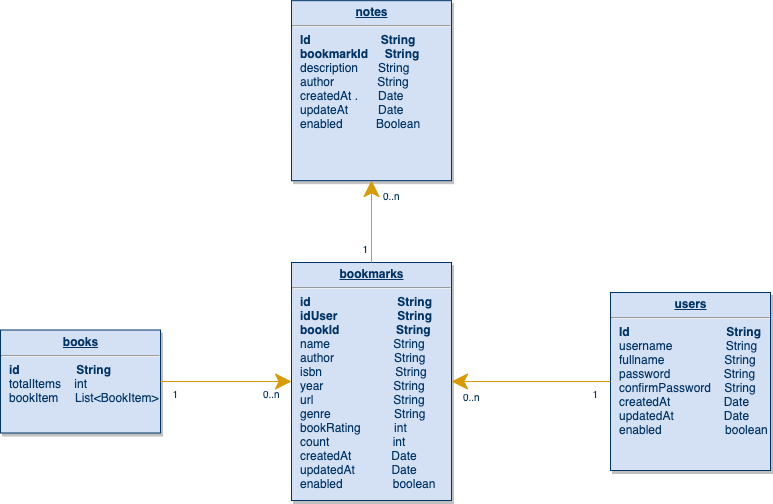

The diagram above was exported from draw.io. Its source (the exported page's mxGraphModel, read from the mxfile embedded in the PNG):
<mxGraphModel dx="1014" dy="705" grid="1" gridSize="10" guides="1" tooltips="1" connect="1" arrows="1" fold="1" page="1" pageScale="1" pageWidth="826" pageHeight="1169" background="#ffffff" math="0" shadow="0">
  <root>
    <mxCell id="0" />
    <mxCell id="1" parent="0" />
    <mxCell id="22" value="&lt;p style=&quot;margin: 0px ; margin-top: 4px ; text-align: center ; text-decoration: underline&quot;&gt;&lt;strong&gt;users&lt;/strong&gt;&lt;/p&gt;&lt;hr&gt;&lt;p style=&quot;margin: 0px ; margin-left: 8px&quot;&gt;&lt;b&gt;Id&amp;nbsp; &amp;nbsp; &amp;nbsp; &amp;nbsp; &amp;nbsp; &amp;nbsp; &amp;nbsp; &amp;nbsp; &amp;nbsp; &amp;nbsp; &amp;nbsp; &amp;nbsp; &amp;nbsp; &amp;nbsp; &amp;nbsp;String&lt;/b&gt;&lt;/p&gt;&lt;p style=&quot;margin: 0px ; margin-left: 8px&quot;&gt;username&amp;nbsp; &amp;nbsp; &amp;nbsp; &amp;nbsp; &amp;nbsp; &amp;nbsp; &amp;nbsp; &amp;nbsp; String&lt;/p&gt;&lt;p style=&quot;margin: 0px ; margin-left: 8px&quot;&gt;fullname&amp;nbsp; &amp;nbsp; &amp;nbsp; &amp;nbsp; &amp;nbsp; &amp;nbsp; &amp;nbsp; &amp;nbsp; &amp;nbsp; String&lt;/p&gt;&lt;p style=&quot;margin: 0px ; margin-left: 8px&quot;&gt;password&amp;nbsp; &amp;nbsp; &amp;nbsp; &amp;nbsp; &amp;nbsp; &amp;nbsp; &amp;nbsp; &amp;nbsp; String&lt;/p&gt;&lt;p style=&quot;margin: 0px ; margin-left: 8px&quot;&gt;confirmPassword&amp;nbsp; &amp;nbsp; String&lt;/p&gt;&lt;p style=&quot;margin: 0px ; margin-left: 8px&quot;&gt;createdAt&amp;nbsp; &amp;nbsp; &amp;nbsp; &amp;nbsp; &amp;nbsp; &amp;nbsp; &amp;nbsp; &amp;nbsp; Date&lt;/p&gt;&lt;p style=&quot;margin: 0px ; margin-left: 8px&quot;&gt;updatedAt&amp;nbsp; &amp;nbsp; &amp;nbsp; &amp;nbsp; &amp;nbsp; &amp;nbsp; &amp;nbsp; &amp;nbsp;Date&lt;/p&gt;&lt;p style=&quot;margin: 0px ; margin-left: 8px&quot;&gt;enabled&amp;nbsp; &amp;nbsp; &amp;nbsp; &amp;nbsp; &amp;nbsp; &amp;nbsp; &amp;nbsp; &amp;nbsp; &amp;nbsp; &amp;nbsp;boolean&lt;br&gt;&lt;/p&gt;" style="verticalAlign=top;align=left;overflow=fill;fontSize=12;fontFamily=Helvetica;html=1;strokeColor=#003366;shadow=1;fillColor=#D4E1F5;fontColor=#003366" parent="1" vertex="1">
      <mxGeometry x="630" y="592" width="160" height="178" as="geometry" />
    </mxCell>
    <mxCell id="24" value="&lt;p style=&quot;margin: 0px ; margin-top: 4px ; text-align: center ; text-decoration: underline&quot;&gt;&lt;b&gt;books&lt;/b&gt;&lt;/p&gt;&lt;hr&gt;&lt;p style=&quot;margin: 0px ; margin-left: 8px&quot;&gt;&lt;b&gt;id&amp;nbsp; &amp;nbsp; &amp;nbsp; &amp;nbsp; &amp;nbsp; &amp;nbsp; &amp;nbsp; &amp;nbsp; &amp;nbsp;String&lt;/b&gt;&lt;/p&gt;&lt;p style=&quot;margin: 0px ; margin-left: 8px&quot;&gt;totalItems&amp;nbsp; &amp;nbsp; int&lt;/p&gt;&lt;p style=&quot;margin: 0px ; margin-left: 8px&quot;&gt;bookItem&amp;nbsp; &amp;nbsp; &amp;nbsp;List&amp;lt;BookItem&amp;gt;&lt;/p&gt;&lt;p style=&quot;margin: 0px ; margin-left: 8px&quot;&gt;&lt;br&gt;&lt;/p&gt;" style="verticalAlign=top;align=left;overflow=fill;fontSize=12;fontFamily=Helvetica;html=1;strokeColor=#003366;shadow=1;fillColor=#D4E1F5;fontColor=#003366" parent="1" vertex="1">
      <mxGeometry x="20" y="629.5" width="160" height="103" as="geometry" />
    </mxCell>
    <mxCell id="28" value="&lt;p style=&quot;margin: 0px ; margin-top: 4px ; text-align: center ; text-decoration: underline&quot;&gt;&lt;b&gt;notes&lt;/b&gt;&lt;/p&gt;&lt;hr&gt;&lt;p style=&quot;margin: 0px ; margin-left: 8px&quot;&gt;&lt;b&gt;Id&amp;nbsp; &amp;nbsp; &amp;nbsp; &amp;nbsp; &amp;nbsp; &amp;nbsp; &amp;nbsp; &amp;nbsp; &amp;nbsp; &amp;nbsp; &amp;nbsp;String&lt;/b&gt;&lt;/p&gt;&lt;p style=&quot;margin: 0px ; margin-left: 8px&quot;&gt;&lt;b&gt;bookmarkId&amp;nbsp; &amp;nbsp; &amp;nbsp;String&lt;/b&gt;&lt;/p&gt;&lt;p style=&quot;margin: 0px ; margin-left: 8px&quot;&gt;description&amp;nbsp; &amp;nbsp; &amp;nbsp; String&lt;/p&gt;&lt;p style=&quot;margin: 0px ; margin-left: 8px&quot;&gt;author&amp;nbsp; &amp;nbsp; &amp;nbsp; &amp;nbsp; &amp;nbsp; &amp;nbsp; &amp;nbsp;String&lt;/p&gt;&lt;p style=&quot;margin: 0px ; margin-left: 8px&quot;&gt;createdAt .&amp;nbsp; &amp;nbsp; &amp;nbsp; Date&lt;/p&gt;&lt;p style=&quot;margin: 0px ; margin-left: 8px&quot;&gt;updateAt&amp;nbsp; &amp;nbsp; &amp;nbsp; &amp;nbsp; &amp;nbsp;Date&lt;/p&gt;&lt;p style=&quot;margin: 0px ; margin-left: 8px&quot;&gt;enabled&amp;nbsp; &amp;nbsp; &amp;nbsp; &amp;nbsp; &amp;nbsp; Boolean&lt;/p&gt;" style="verticalAlign=top;align=left;overflow=fill;fontSize=12;fontFamily=Helvetica;html=1;strokeColor=#003366;shadow=1;fillColor=#D4E1F5;fontColor=#003366" parent="1" vertex="1">
      <mxGeometry x="310.9999999999999" y="300.1600000000003" width="160" height="180" as="geometry" />
    </mxCell>
    <mxCell id="29" value="&lt;p style=&quot;margin: 0px ; margin-top: 4px ; text-align: center ; text-decoration: underline&quot;&gt;&lt;b&gt;bookmarks&lt;/b&gt;&lt;/p&gt;&lt;hr&gt;&lt;p style=&quot;margin: 0px ; margin-left: 8px&quot;&gt;&lt;b&gt;id&amp;nbsp; &amp;nbsp; &amp;nbsp; &amp;nbsp; &amp;nbsp; &amp;nbsp; &amp;nbsp; &amp;nbsp; &amp;nbsp; &amp;nbsp; &amp;nbsp; &amp;nbsp; &amp;nbsp; String&lt;/b&gt;&lt;/p&gt;&lt;p style=&quot;margin: 0px ; margin-left: 8px&quot;&gt;&lt;b&gt;idUser&amp;nbsp;&lt;/b&gt; &amp;nbsp; &amp;nbsp; &amp;nbsp; &amp;nbsp; &amp;nbsp; &amp;nbsp; &amp;nbsp; &amp;nbsp; &lt;b&gt;String&lt;/b&gt;&lt;/p&gt;&lt;p style=&quot;margin: 0px ; margin-left: 8px&quot;&gt;&lt;b&gt;bookId&amp;nbsp; &amp;nbsp; &amp;nbsp; &amp;nbsp; &amp;nbsp; &amp;nbsp; &amp;nbsp; &amp;nbsp; &amp;nbsp;String&lt;/b&gt;&lt;/p&gt;&lt;p style=&quot;margin: 0px ; margin-left: 8px&quot;&gt;name&amp;nbsp; &amp;nbsp; &amp;nbsp; &amp;nbsp; &amp;nbsp; &amp;nbsp; &amp;nbsp; &amp;nbsp; &amp;nbsp; &amp;nbsp;String&lt;/p&gt;&lt;p style=&quot;margin: 0px ; margin-left: 8px&quot;&gt;author&amp;nbsp; &amp;nbsp; &amp;nbsp; &amp;nbsp; &amp;nbsp; &amp;nbsp; &amp;nbsp; &amp;nbsp; &amp;nbsp; String&lt;/p&gt;&lt;p style=&quot;margin: 0px ; margin-left: 8px&quot;&gt;isbn&amp;nbsp; &amp;nbsp; &amp;nbsp; &amp;nbsp; &amp;nbsp; &amp;nbsp; &amp;nbsp; &amp;nbsp; &amp;nbsp; &amp;nbsp; &amp;nbsp; String&lt;/p&gt;&lt;p style=&quot;margin: 0px ; margin-left: 8px&quot;&gt;year&amp;nbsp; &amp;nbsp; &amp;nbsp; &amp;nbsp; &amp;nbsp; &amp;nbsp; &amp;nbsp; &amp;nbsp; &amp;nbsp; &amp;nbsp; &amp;nbsp;String&lt;/p&gt;&lt;p style=&quot;margin: 0px ; margin-left: 8px&quot;&gt;url&amp;nbsp; &amp;nbsp; &amp;nbsp; &amp;nbsp; &amp;nbsp; &amp;nbsp; &amp;nbsp; &amp;nbsp; &amp;nbsp; &amp;nbsp; &amp;nbsp; &amp;nbsp; String&lt;/p&gt;&lt;p style=&quot;margin: 0px ; margin-left: 8px&quot;&gt;genre&amp;nbsp; &amp;nbsp; &amp;nbsp; &amp;nbsp; &amp;nbsp; &amp;nbsp; &amp;nbsp; &amp;nbsp; &amp;nbsp; &amp;nbsp;String&lt;/p&gt;&lt;p style=&quot;margin: 0px ; margin-left: 8px&quot;&gt;bookRating&amp;nbsp; &amp;nbsp; &amp;nbsp; &amp;nbsp; &amp;nbsp; int&lt;/p&gt;&lt;p style=&quot;margin: 0px ; margin-left: 8px&quot;&gt;count&amp;nbsp; &amp;nbsp; &amp;nbsp; &amp;nbsp; &amp;nbsp; &amp;nbsp; &amp;nbsp; &amp;nbsp; &amp;nbsp; &amp;nbsp;int&lt;br&gt;createdAt&amp;nbsp; &amp;nbsp; &amp;nbsp; &amp;nbsp; &amp;nbsp; &amp;nbsp; Date&lt;/p&gt;&lt;p style=&quot;margin: 0px ; margin-left: 8px&quot;&gt;updatedAt&amp;nbsp; &amp;nbsp; &amp;nbsp; &amp;nbsp; &amp;nbsp; &amp;nbsp;Date&lt;/p&gt;&lt;p style=&quot;margin: 0px ; margin-left: 8px&quot;&gt;enabled&amp;nbsp; &amp;nbsp; &amp;nbsp; &amp;nbsp; &amp;nbsp; &amp;nbsp; &amp;nbsp; &amp;nbsp;boolean&lt;/p&gt;" style="verticalAlign=top;align=left;overflow=fill;fontSize=12;fontFamily=Helvetica;html=1;strokeColor=#003366;shadow=1;fillColor=#D4E1F5;fontColor=#003366" parent="1" vertex="1">
      <mxGeometry x="311" y="562" width="160" height="238" as="geometry" />
    </mxCell>
    <mxCell id="48" value="" style="endArrow=none;endSize=12;startArrow=classic;startSize=14;startFill=1;edgeStyle=orthogonalEdgeStyle;rounded=0;endFill=0;fillColor=#ffe6cc;strokeColor=#d79b00;" parent="1" source="29" target="22" edge="1">
      <mxGeometry x="489.3599999999999" y="480" as="geometry">
        <mxPoint x="489.3599999999999" y="480" as="sourcePoint" />
        <mxPoint x="649.3599999999999" y="480" as="targetPoint" />
      </mxGeometry>
    </mxCell>
    <mxCell id="49" value="0..n" style="resizable=0;align=left;verticalAlign=top;labelBackgroundColor=#ffffff;fontSize=10;strokeColor=#003366;shadow=1;fillColor=#D4E1F5;fontColor=#003366" parent="48" connectable="0" vertex="1">
      <mxGeometry x="-1" relative="1" as="geometry">
        <mxPoint x="8.919999999999803" y="3.039999999999177" as="offset" />
      </mxGeometry>
    </mxCell>
    <mxCell id="50" value="1" style="resizable=0;align=right;verticalAlign=top;labelBackgroundColor=#ffffff;fontSize=10;strokeColor=#003366;shadow=1;fillColor=#D4E1F5;fontColor=#003366" parent="48" connectable="0" vertex="1">
      <mxGeometry x="1" relative="1" as="geometry">
        <mxPoint x="-10" as="offset" />
      </mxGeometry>
    </mxCell>
    <mxCell id="99" value="" style="endArrow=none;endSize=12;startArrow=classic;startSize=14;startFill=1;edgeStyle=orthogonalEdgeStyle;endFill=0;fillColor=#ffe6cc;strokeColor=#d79b00;" parent="1" source="29" target="24" edge="1">
      <mxGeometry x="89.35999999999996" y="390" as="geometry">
        <mxPoint x="89.35999999999996" y="390" as="sourcePoint" />
        <mxPoint x="249.3599999999999" y="390" as="targetPoint" />
        <Array as="points" />
      </mxGeometry>
    </mxCell>
    <mxCell id="100" value="0..n" style="resizable=0;align=left;verticalAlign=top;labelBackgroundColor=#ffffff;fontSize=10;strokeColor=#003366;shadow=1;fillColor=#D4E1F5;fontColor=#003366" parent="99" connectable="0" vertex="1">
      <mxGeometry x="-1" relative="1" as="geometry">
        <mxPoint x="-31.08000000000042" as="offset" />
      </mxGeometry>
    </mxCell>
    <mxCell id="101" value="1" style="resizable=0;align=right;verticalAlign=top;labelBackgroundColor=#ffffff;fontSize=10;strokeColor=#003366;shadow=1;fillColor=#D4E1F5;fontColor=#003366" parent="99" connectable="0" vertex="1">
      <mxGeometry x="1" relative="1" as="geometry">
        <mxPoint x="19.99999999999981" y="1.8947806286936006e-13" as="offset" />
      </mxGeometry>
    </mxCell>
    <mxCell id="j40-VgEg4O06CWr6sjUs-117" value="" style="endArrow=none;endSize=12;startArrow=classic;startSize=14;startFill=1;edgeStyle=orthogonalEdgeStyle;rounded=0;endFill=0;exitX=0.5;exitY=1;exitDx=0;exitDy=0;fillColor=#ffe6cc;strokeColor=#d79b00;" edge="1" parent="1" source="28">
      <mxGeometry x="508.3599999999999" y="308.5" as="geometry">
        <mxPoint x="490" y="509.5" as="sourcePoint" />
        <mxPoint x="391" y="562" as="targetPoint" />
      </mxGeometry>
    </mxCell>
    <mxCell id="j40-VgEg4O06CWr6sjUs-118" value="0..n" style="resizable=0;align=left;verticalAlign=top;labelBackgroundColor=#ffffff;fontSize=10;strokeColor=#003366;shadow=1;fillColor=#D4E1F5;fontColor=#003366" connectable="0" vertex="1" parent="j40-VgEg4O06CWr6sjUs-117">
      <mxGeometry x="-1" relative="1" as="geometry">
        <mxPoint x="8.919999999999803" y="3.039999999999177" as="offset" />
      </mxGeometry>
    </mxCell>
    <mxCell id="j40-VgEg4O06CWr6sjUs-119" value="1" style="resizable=0;align=right;verticalAlign=top;labelBackgroundColor=#ffffff;fontSize=10;strokeColor=#003366;shadow=1;fillColor=#D4E1F5;fontColor=#003366" connectable="0" vertex="1" parent="j40-VgEg4O06CWr6sjUs-117">
      <mxGeometry x="1" relative="1" as="geometry">
        <mxPoint x="-1" y="-26" as="offset" />
      </mxGeometry>
    </mxCell>
  </root>
</mxGraphModel>